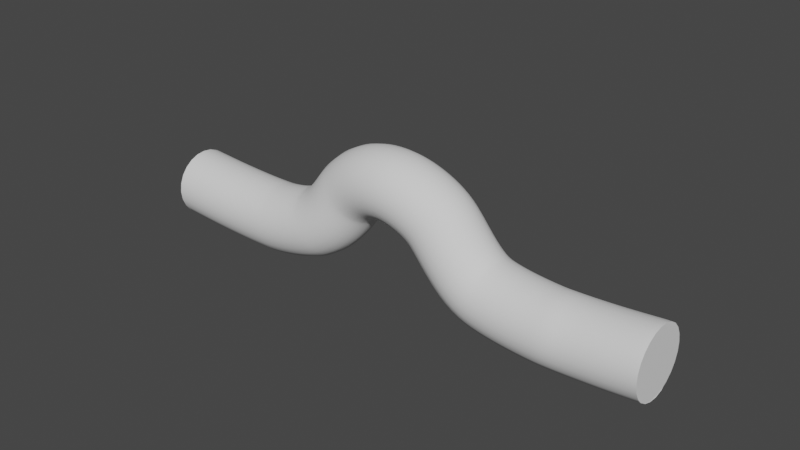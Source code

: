 # Source: Model_Line_2.blend  (saved by Blender 2.91.10; exported with 4.5.12 LTS)
import bpy
from mathutils import Matrix  # noqa: F401  (used for matrix-valued properties, if any)

bpy.ops.wm.read_factory_settings(use_empty=True)
scene = bpy.context.scene
scene.name = 'Scene'

# ---- collections
col_collection = bpy.data.collections.new('Collection'); scene.collection.children.link(col_collection)

# ---- world
world_world = bpy.data.worlds.new('World'); scene.world = world_world
world_world.use_nodes = True; world_world.node_tree.nodes.clear()
_N = world_world.node_tree.nodes; _L = world_world.node_tree.links
n0 = _N.new('ShaderNodeOutputWorld'); n0.name = 'World Output'; n0.location = (300, 300)
n1 = _N.new('ShaderNodeBackground'); n1.name = 'Background'; n1.location = (10, 300)
n1.inputs[0].default_value = (0.05088, 0.05088, 0.05088, 1.0)
_L.new(n1.outputs[0], n0.inputs[0])
n0.is_active_output = True
world_world.color = (0.05088, 0.05088, 0.05088)
world_world.use_sun_shadow = False
world_world.sun_shadow_jitter_overblur = 0.0

# ---- curves / text
cu_beziercurve = bpy.data.curves.new('BezierCurve', 'CURVE')
cu_beziercurve.dimensions = '3D'
_sp = cu_beziercurve.splines.new('BEZIER'); _sp.bezier_points.add(10)
_sp.bezier_points.foreach_set('co', [-4.049, 0.0, 0.0, -2.327, 0.005819, -0.1218, -0.7695, -0.01608, -0.1332, 0.8958, -0.01042, 0.2869, 2.009, 0.124, 1.501, 3.547, -0.0006149, 2.106, 4.996, 0.03304, 1.497, 6.462, 0.01293, 0.1038, 8.6, -0.04342, -0.1353, 9.799, -6.725e-05, -0.119, 11.31, 0.0, 0.0])
_sp.bezier_points.foreach_set('handle_left', [-4.756, 0.00164, 0.0, -3.165, 0.003835, -0.08119, -1.079, -0.00766, -0.1477, 0.4833, -0.04092, 0.03377, 1.669, 0.1227, 1.166, 2.843, 0.02246, 2.126, 4.632, 0.03301, 1.832, 5.826, 0.01626, 0.3559, 8.272, -0.04349, -0.1419, 9.088, -0.0001089, -0.1586, 11.18, 0.0, 0.0])
_sp.bezier_points.foreach_set('handle_right', [-3.96, -0.000205, 0.0, -1.488, 0.007804, -0.1624, -0.4602, -0.02451, -0.1186, 1.557, 0.0385, 0.693, 2.349, 0.1253, 1.836, 4.021, -0.01616, 2.093, 5.36, 0.03308, 1.161, 6.988, 0.01017, -0.1046, 8.928, -0.04336, -0.1287, 10.51, -2.562e-05, -0.07932, 12.31, 0.0, 0.0])
for _p, _l, _r in zip(_sp.bezier_points, ['ALIGNED', 'ALIGNED', 'ALIGNED', 'ALIGNED', 'ALIGNED', 'ALIGNED', 'ALIGNED', 'ALIGNED', 'ALIGNED', 'ALIGNED', 'ALIGNED'], ['ALIGNED', 'ALIGNED', 'ALIGNED', 'ALIGNED', 'ALIGNED', 'ALIGNED', 'ALIGNED', 'ALIGNED', 'ALIGNED', 'ALIGNED', 'ALIGNED']): _p.handle_left_type = _l; _p.handle_right_type = _r
_sp.order_u = 0
_sp.order_v = 0
cu_beziercurve.use_path = True
cu_beziercurve.use_path_clamp = True
cu_beziercurve.bevel_resolution = 10
cu_beziercurve.bevel_depth = 1.0
cu_beziercurve.fill_mode = 'FULL'
cu_beziercurve.use_fill_caps = True

# ---- objects
ob_beziercurve = bpy.data.objects.new('BezierCurve', cu_beziercurve)

# ---- transforms, parenting, visibility, modifiers, constraints
ob_beziercurve.location = (0.0, 0.0, 0.0)
ob_beziercurve.lineart.crease_threshold = 0.0

# ---- collection membership
col_collection.objects.link(ob_beziercurve)

# ---- scene / render settings (as saved in the file)
scene.frame_start = 1; scene.frame_end = 250; scene.frame_set(1)
scene.render.engine = 'BLENDER_EEVEE_NEXT'
scene.cycles.use_denoising = False
scene.cycles.samples = 128
scene.cycles.sampling_pattern = 'TABULATED_SOBOL'
scene.cycles.use_adaptive_sampling = False
scene.cycles.use_light_tree = False
scene.view_settings.view_transform = 'Filmic'
bpy.context.view_layer.update()

# ---- added for rendering (the .blend has no active camera and no usable light): camera, sun
cam_auto = bpy.data.cameras.new('AutoCamera')
cam_auto.lens = 50.0
cam_auto.sensor_width = 36.0
cam_auto.clip_end = 1000.0
ob_auto_camera = bpy.data.objects.new('AutoCamera', cam_auto)
scene.collection.objects.link(ob_auto_camera)
ob_auto_camera.location = (20.2782, -19.9397, 14.3055)
ob_auto_camera.rotation_euler = (1.09748, -7.21219e-08, 0.694738)
scene.camera = ob_auto_camera
light_auto_sun = bpy.data.lights.new('AutoSun', 'SUN')
light_auto_sun.energy = 3.0
light_auto_sun.angle = 0.0523599
ob_auto_sun = bpy.data.objects.new('AutoSun', light_auto_sun)
scene.collection.objects.link(ob_auto_sun)
ob_auto_sun.rotation_euler = (0.872665, 0.174533, 0.523599)
bpy.context.view_layer.update()
